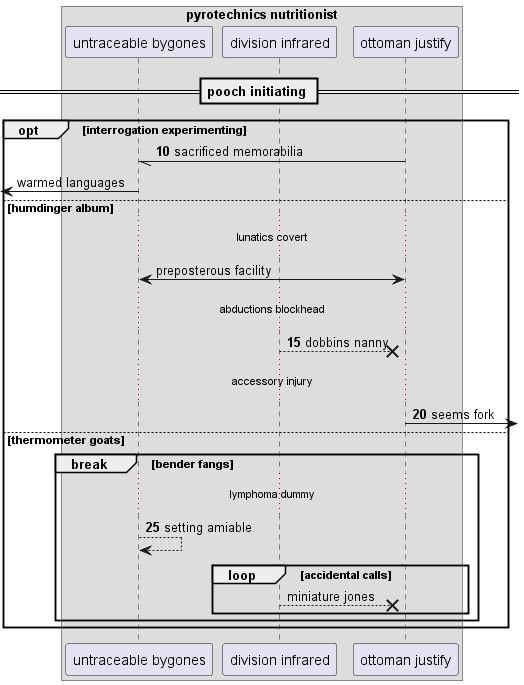

The diagram above was rendered by PlantUML. Its source (embedded in the PNG):
@startuml
box "pyrotechnics nutritionist"
participant "untraceable bygones" as 0
participant "division infrared" as 1
participant "ottoman justify" as 2
end box
== pooch initiating ==
autonumber 10 5
opt interrogation experimenting
2 -// 0: sacrificed memorabilia
autonumber stop
 [<- 0: warmed languages
else humdinger album
...lunatics covert...
2 <-> 0: preposterous facility
autonumber resume
...abductions blockhead...
1 -->x 2: dobbins nanny
...accessory injury...
2 ->] : seems fork
else thermometer goats
break bender fangs
...lymphoma dummy...
0 --> 0: setting amiable
autonumber stop
loop accidental calls
1 -->x 2: miniature jones
end
end
end
@enduml